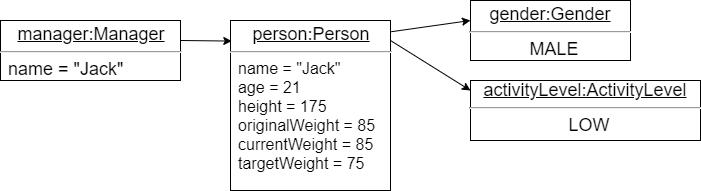

The diagram above was exported from draw.io. Its source (the exported page's mxGraphModel, read from the mxfile embedded in the PNG):
<mxGraphModel dx="1278" dy="491" grid="1" gridSize="10" guides="1" tooltips="1" connect="1" arrows="1" fold="1" page="1" pageScale="1" pageWidth="850" pageHeight="1100" math="0" shadow="0">
  <root>
    <mxCell id="0" />
    <mxCell id="1" parent="0" />
    <mxCell id="XqrfA5TyhVBgOw7ph2NO-2" value="" style="endArrow=classic;html=1;exitX=1;exitY=0.5;exitDx=0;exitDy=0;entryX=0.008;entryY=0.121;entryDx=0;entryDy=0;entryPerimeter=0;" parent="1" target="XqrfA5TyhVBgOw7ph2NO-5" edge="1">
      <mxGeometry width="50" height="50" relative="1" as="geometry">
        <mxPoint x="220" y="260" as="sourcePoint" />
        <mxPoint x="390" y="253" as="targetPoint" />
      </mxGeometry>
    </mxCell>
    <mxCell id="XqrfA5TyhVBgOw7ph2NO-5" value="&lt;p style=&quot;margin: 4px 0px 0px ; text-align: center&quot;&gt;&lt;font style=&quot;font-size: 18px&quot;&gt;&lt;u&gt;person:Person&lt;/u&gt;&lt;/font&gt;&lt;/p&gt;&lt;hr&gt;&lt;p style=&quot;margin: 0px ; margin-left: 8px&quot;&gt;&lt;font size=&quot;3&quot;&gt;name = &quot;Jack&quot;&lt;span style=&quot;color: rgba(0 , 0 , 0 , 0) ; font-family: monospace&quot;&gt;%3CmxGraphModel%3E%3Croot%3E%3CmxCell%20id%3D%220%22%2F%3E%3CmxCell%20id%3D%221%22%20parent%3D%220%22%2F%3E%3CmxCell%20id%3D%222%22%20value%3D%22%26lt%3Bfont%20style%3D%26quot%3Bfont-size%3A%2018px%26quot%3B%26gt%3B%26lt%3Bu%26gt%3B%3AManager%26lt%3B%2Fu%26gt%3B%26lt%3B%2Ffont%26gt%3B%22%20style%3D%22html%3D1%3B%22%20vertex%3D%221%22%20parent%3D%221%22%3E%3CmxGeometry%20x%3D%2270%22%20y%3D%22230%22%20width%3D%22130%22%20height%3D%2240%22%20as%3D%22geometry%22%2F%3E%3C%2FmxCell%3E%3C%2Froot%3E%3C%2FmxGraphModel%3E&lt;/span&gt;&lt;span style=&quot;color: rgba(0 , 0 , 0 , 0) ; font-family: monospace&quot;&gt;%3CmxGraphModel%3E%3Croot%3E%3CmxCell%20id%3D%220%22%2F%3E%3CmxCell%20id%3D%221%22%20parent%3D%220%22%2F%3E%3CmxCell%20id%3D%222%22%20value%3D%22%26lt%3Bfont%20style%3D%26quot%3Bfont-size%3A%2018px%26quot%3B%26gt%3B%26lt%3Bu%26gt%3B%3AManager%26lt%3B%2Fu%26gt%3B%26lt%3B%2Ffont%26gt%3B%22%20style%3D%22html%3D1%3B%22%20vertex%3D%221%22%20parent%3D%221%22%3E%3CmxGeometry%20x%3D%2270%22%20y%3D%22230%22%20width%3D%22130%22%20height%3D%2240%22%20as%3D%22geometry%22%2F%3E%3C%2FmxCell%3E%3C%2Froot%3E%3C%2FmxGraphModel%3E&lt;/span&gt;&lt;br&gt;age = 21&lt;/font&gt;&lt;/p&gt;&lt;p style=&quot;margin: 0px ; margin-left: 8px&quot;&gt;&lt;font size=&quot;3&quot;&gt;height = 175&lt;/font&gt;&lt;/p&gt;&lt;p style=&quot;margin: 0px ; margin-left: 8px&quot;&gt;&lt;font size=&quot;3&quot;&gt;originalWeight = 85&lt;/font&gt;&lt;/p&gt;&lt;p style=&quot;margin: 0px ; margin-left: 8px&quot;&gt;&lt;font size=&quot;3&quot;&gt;currentWeight = 85&lt;/font&gt;&lt;/p&gt;&lt;p style=&quot;margin: 0px ; margin-left: 8px&quot;&gt;&lt;font size=&quot;3&quot;&gt;targetWeight = 75&lt;/font&gt;&lt;/p&gt;" style="verticalAlign=top;align=left;overflow=fill;fontSize=12;fontFamily=Helvetica;html=1;" parent="1" vertex="1">
      <mxGeometry x="270" y="240" width="160" height="170" as="geometry" />
    </mxCell>
    <mxCell id="XqrfA5TyhVBgOw7ph2NO-7" value="" style="endArrow=classic;html=1;exitX=1.005;exitY=0.066;exitDx=0;exitDy=0;exitPerimeter=0;" parent="1" source="XqrfA5TyhVBgOw7ph2NO-5" edge="1">
      <mxGeometry width="50" height="50" relative="1" as="geometry">
        <mxPoint x="570" y="300" as="sourcePoint" />
        <mxPoint x="510" y="240" as="targetPoint" />
      </mxGeometry>
    </mxCell>
    <mxCell id="XqrfA5TyhVBgOw7ph2NO-8" value="" style="endArrow=classic;html=1;" parent="1" edge="1">
      <mxGeometry width="50" height="50" relative="1" as="geometry">
        <mxPoint x="430" y="260" as="sourcePoint" />
        <mxPoint x="510" y="310" as="targetPoint" />
      </mxGeometry>
    </mxCell>
    <mxCell id="XqrfA5TyhVBgOw7ph2NO-11" value="&lt;p style=&quot;margin: 4px 0px 0px&quot;&gt;&lt;u style=&quot;font-size: 18px&quot;&gt;gender:Gender&lt;/u&gt;&lt;br&gt;&lt;/p&gt;&lt;hr&gt;&lt;p style=&quot;margin: 0px ; margin-left: 8px&quot;&gt;&lt;font style=&quot;font-size: 18px&quot;&gt;MALE&lt;/font&gt;&lt;/p&gt;&lt;p style=&quot;margin: 0px ; margin-left: 8px&quot;&gt;&lt;br&gt;&lt;/p&gt;" style="verticalAlign=top;align=center;overflow=fill;fontSize=12;fontFamily=Helvetica;html=1;" parent="1" vertex="1">
      <mxGeometry x="510" y="220" width="160" height="60" as="geometry" />
    </mxCell>
    <mxCell id="XqrfA5TyhVBgOw7ph2NO-12" value="&lt;u style=&quot;font-size: 18px&quot;&gt;activityLevel:ActivityLevel&lt;br&gt;&lt;/u&gt;&lt;hr&gt;&lt;p style=&quot;margin: 0px ; margin-left: 8px&quot;&gt;&lt;font style=&quot;font-size: 18px&quot;&gt;LOW&lt;/font&gt;&lt;/p&gt;&lt;p style=&quot;margin: 0px ; margin-left: 8px&quot;&gt;&lt;br&gt;&lt;/p&gt;" style="verticalAlign=top;align=center;overflow=fill;fontSize=12;fontFamily=Helvetica;html=1;" parent="1" vertex="1">
      <mxGeometry x="510" y="300" width="230" height="60" as="geometry" />
    </mxCell>
    <mxCell id="XqrfA5TyhVBgOw7ph2NO-14" value="&lt;p style=&quot;margin: 4px 0px 0px ; text-align: center&quot;&gt;&lt;font style=&quot;font-size: 18px&quot;&gt;&lt;u&gt;manager:Manager&lt;/u&gt;&lt;/font&gt;&lt;/p&gt;&lt;hr&gt;&lt;p style=&quot;margin: 0px ; margin-left: 8px&quot;&gt;&lt;font style=&quot;font-size: 18px&quot;&gt;name = &quot;Jack&quot;&lt;span style=&quot;color: rgba(0 , 0 , 0 , 0) ; font-family: monospace&quot;&gt;%3CmxGraphModel%3E%3Croot%3E%3CmxCell%20id%3D%220%22%2F%3E%3CmxCell%20id%3D%221%22%20parent%3D%220%22%2F%3E%3CmxCell%20id%3D%222%22%20value%3D%22%26lt%3Bfont%20style%3D%26quot%3Bfont-size%3A%2018px%26quot%3B%26gt%3B%26lt%3Bu%26gt%3B%3AManager%26lt%3B%2Fu%26gt%3B%26lt%3B%2Ffont%26gt%3B%22%20style%3D%22html%3D1%3B%22%20vertex%3D%221%22%20parent%3D%221%22%3E%3CmxGeometry%20x%3D%2270%22%20y%3D%22230%22%20width%3D%22130%22%20height%3D%2240%22%20as%3D%22geometry%22%2F%3E%3C%2FmxCell%3E%3C%2Froot%3E%3C%2FmxGraphModel%3E&lt;/span&gt;&lt;span style=&quot;color: rgba(0 , 0 , 0 , 0) ; font-family: monospace&quot;&gt;%3CmxGraphModel%3E%3Croot%3E%3CmxCell%20id%3D%220%22%2F%3E%3CmxCell%20id%3D%221%22%20parent%3D%220%22%2F%3E%3CmxCell%20id%3D%222%22%20value%3D%22%26lt%3Bfont%20style%3D%26quot%3Bfont-size%3A%2018px%26quot%3B%26gt%3B%26lt%3Bu%26gt%3B%3AManager%26lt%3B%2Fu%26gt%3B%26lt%3B%2Ffont%26gt%3B%22%20style%3D%22html%3D1%3B%22%20vertex%3D%221%22%20parent%3D%221%22%3E%3CmxGeometry%20x%3D%2270%22%20y%3D%22230%22%20width%3D%22130%22%20height%3D%2240%22%20as%3D%22geometry%22%2F%3E%3C%2FmxCell%3E%3C%2Froot%3E%3C%2FmxGraphModel%3E&lt;/span&gt;&lt;br&gt;&lt;/font&gt;&lt;br&gt;&lt;/p&gt;" style="verticalAlign=top;align=left;overflow=fill;fontSize=12;fontFamily=Helvetica;html=1;" parent="1" vertex="1">
      <mxGeometry x="40" y="240" width="180" height="60" as="geometry" />
    </mxCell>
  </root>
</mxGraphModel>